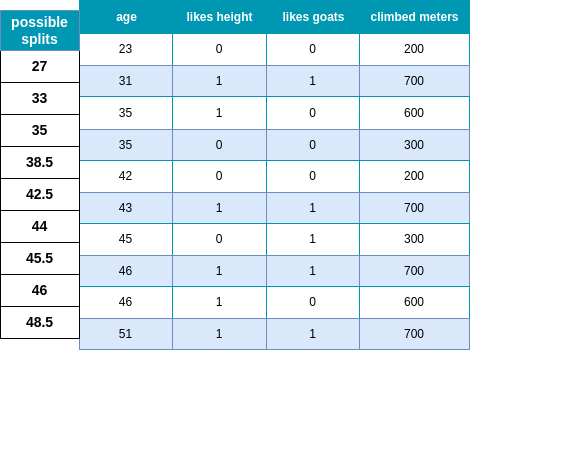

The diagram above was exported from draw.io. Its source (the exported page's mxGraphModel, read from the mxfile embedded in the PNG):
<mxGraphModel dx="1125" dy="712" grid="1" gridSize="10" guides="1" tooltips="1" connect="1" arrows="1" fold="1" page="1" pageScale="1" pageWidth="827" pageHeight="1169" math="0" shadow="0">
  <root>
    <mxCell id="0" />
    <mxCell id="1" parent="0" />
    <mxCell id="-phbwVF-EXlBaEfX6A40-18" value="Assets" style="childLayout=tableLayout;recursiveResize=0;strokeColor=#0097B2;fillColor=#A7C942;shadow=0;" parent="1" vertex="1">
      <mxGeometry x="219" y="40" width="390" height="349" as="geometry" />
    </mxCell>
    <mxCell id="-phbwVF-EXlBaEfX6A40-19" style="shape=tableRow;horizontal=0;startSize=0;swimlaneHead=0;swimlaneBody=0;top=0;left=0;bottom=0;right=0;dropTarget=0;collapsible=0;recursiveResize=0;expand=0;fontStyle=0;strokeColor=inherit;fillColor=#ffffff;" parent="-phbwVF-EXlBaEfX6A40-18" vertex="1">
      <mxGeometry width="390" height="33" as="geometry" />
    </mxCell>
    <mxCell id="-phbwVF-EXlBaEfX6A40-20" value="age" style="connectable=0;recursiveResize=0;strokeColor=inherit;fillColor=#0097B2;align=center;fontStyle=1;fontColor=#FFFFFF;html=1;" parent="-phbwVF-EXlBaEfX6A40-19" vertex="1">
      <mxGeometry width="93" height="33" as="geometry">
        <mxRectangle width="93" height="33" as="alternateBounds" />
      </mxGeometry>
    </mxCell>
    <mxCell id="-phbwVF-EXlBaEfX6A40-21" value="likes height" style="connectable=0;recursiveResize=0;strokeColor=inherit;fillColor=#0097B2;align=center;fontStyle=1;fontColor=#FFFFFF;html=1;" parent="-phbwVF-EXlBaEfX6A40-19" vertex="1">
      <mxGeometry x="93" width="94" height="33" as="geometry">
        <mxRectangle width="94" height="33" as="alternateBounds" />
      </mxGeometry>
    </mxCell>
    <mxCell id="-phbwVF-EXlBaEfX6A40-22" value="likes goats" style="connectable=0;recursiveResize=0;strokeColor=inherit;fillColor=#0097B2;align=center;fontStyle=1;fontColor=#FFFFFF;html=1;" parent="-phbwVF-EXlBaEfX6A40-19" vertex="1">
      <mxGeometry x="187" width="93" height="33" as="geometry">
        <mxRectangle width="93" height="33" as="alternateBounds" />
      </mxGeometry>
    </mxCell>
    <mxCell id="-phbwVF-EXlBaEfX6A40-227" value="climbed meters" style="connectable=0;recursiveResize=0;strokeColor=inherit;fillColor=#0097B2;align=center;fontStyle=1;fontColor=#FFFFFF;html=1;" parent="-phbwVF-EXlBaEfX6A40-19" vertex="1">
      <mxGeometry x="280" width="110" height="33" as="geometry">
        <mxRectangle width="110" height="33" as="alternateBounds" />
      </mxGeometry>
    </mxCell>
    <mxCell id="-phbwVF-EXlBaEfX6A40-23" value="" style="shape=tableRow;horizontal=0;startSize=0;swimlaneHead=0;swimlaneBody=0;top=0;left=0;bottom=0;right=0;dropTarget=0;collapsible=0;recursiveResize=0;expand=0;fontStyle=0;strokeColor=inherit;fillColor=#ffffff;" parent="-phbwVF-EXlBaEfX6A40-18" vertex="1">
      <mxGeometry y="33" width="390" height="32" as="geometry" />
    </mxCell>
    <mxCell id="-phbwVF-EXlBaEfX6A40-24" value="23" style="connectable=0;recursiveResize=0;strokeColor=inherit;fillColor=inherit;align=center;whiteSpace=wrap;html=1;" parent="-phbwVF-EXlBaEfX6A40-23" vertex="1">
      <mxGeometry width="93" height="32" as="geometry">
        <mxRectangle width="93" height="32" as="alternateBounds" />
      </mxGeometry>
    </mxCell>
    <mxCell id="-phbwVF-EXlBaEfX6A40-25" value="0" style="connectable=0;recursiveResize=0;strokeColor=inherit;fillColor=inherit;align=center;whiteSpace=wrap;html=1;" parent="-phbwVF-EXlBaEfX6A40-23" vertex="1">
      <mxGeometry x="93" width="94" height="32" as="geometry">
        <mxRectangle width="94" height="32" as="alternateBounds" />
      </mxGeometry>
    </mxCell>
    <mxCell id="-phbwVF-EXlBaEfX6A40-26" value="0" style="connectable=0;recursiveResize=0;strokeColor=inherit;fillColor=inherit;align=center;whiteSpace=wrap;html=1;" parent="-phbwVF-EXlBaEfX6A40-23" vertex="1">
      <mxGeometry x="187" width="93" height="32" as="geometry">
        <mxRectangle width="93" height="32" as="alternateBounds" />
      </mxGeometry>
    </mxCell>
    <mxCell id="-phbwVF-EXlBaEfX6A40-228" value="200" style="connectable=0;recursiveResize=0;strokeColor=inherit;fillColor=inherit;align=center;whiteSpace=wrap;html=1;" parent="-phbwVF-EXlBaEfX6A40-23" vertex="1">
      <mxGeometry x="280" width="110" height="32" as="geometry">
        <mxRectangle width="110" height="32" as="alternateBounds" />
      </mxGeometry>
    </mxCell>
    <mxCell id="-phbwVF-EXlBaEfX6A40-27" value="" style="shape=tableRow;horizontal=0;startSize=0;swimlaneHead=0;swimlaneBody=0;top=0;left=0;bottom=0;right=0;dropTarget=0;collapsible=0;recursiveResize=0;expand=0;fontStyle=1;strokeColor=inherit;fillColor=#EAF2D3;" parent="-phbwVF-EXlBaEfX6A40-18" vertex="1">
      <mxGeometry y="65" width="390" height="31" as="geometry" />
    </mxCell>
    <mxCell id="-phbwVF-EXlBaEfX6A40-28" value="31" style="connectable=0;recursiveResize=0;strokeColor=#6c8ebf;fillColor=#dae8fc;whiteSpace=wrap;html=1;" parent="-phbwVF-EXlBaEfX6A40-27" vertex="1">
      <mxGeometry width="93" height="31" as="geometry">
        <mxRectangle width="93" height="31" as="alternateBounds" />
      </mxGeometry>
    </mxCell>
    <mxCell id="-phbwVF-EXlBaEfX6A40-29" value="1" style="connectable=0;recursiveResize=0;strokeColor=#6c8ebf;fillColor=#dae8fc;whiteSpace=wrap;html=1;" parent="-phbwVF-EXlBaEfX6A40-27" vertex="1">
      <mxGeometry x="93" width="94" height="31" as="geometry">
        <mxRectangle width="94" height="31" as="alternateBounds" />
      </mxGeometry>
    </mxCell>
    <mxCell id="-phbwVF-EXlBaEfX6A40-30" value="1" style="connectable=0;recursiveResize=0;strokeColor=#6c8ebf;fillColor=#dae8fc;whiteSpace=wrap;html=1;" parent="-phbwVF-EXlBaEfX6A40-27" vertex="1">
      <mxGeometry x="187" width="93" height="31" as="geometry">
        <mxRectangle width="93" height="31" as="alternateBounds" />
      </mxGeometry>
    </mxCell>
    <mxCell id="-phbwVF-EXlBaEfX6A40-229" value="700" style="connectable=0;recursiveResize=0;strokeColor=#6c8ebf;fillColor=#dae8fc;whiteSpace=wrap;html=1;" parent="-phbwVF-EXlBaEfX6A40-27" vertex="1">
      <mxGeometry x="280" width="110" height="31" as="geometry">
        <mxRectangle width="110" height="31" as="alternateBounds" />
      </mxGeometry>
    </mxCell>
    <mxCell id="-phbwVF-EXlBaEfX6A40-31" value="" style="shape=tableRow;horizontal=0;startSize=0;swimlaneHead=0;swimlaneBody=0;top=0;left=0;bottom=0;right=0;dropTarget=0;collapsible=0;recursiveResize=0;expand=0;fontStyle=0;strokeColor=inherit;fillColor=#ffffff;" parent="-phbwVF-EXlBaEfX6A40-18" vertex="1">
      <mxGeometry y="96" width="390" height="33" as="geometry" />
    </mxCell>
    <mxCell id="-phbwVF-EXlBaEfX6A40-32" value="35" style="connectable=0;recursiveResize=0;strokeColor=inherit;fillColor=inherit;fontStyle=0;align=center;whiteSpace=wrap;html=1;" parent="-phbwVF-EXlBaEfX6A40-31" vertex="1">
      <mxGeometry width="93" height="33" as="geometry">
        <mxRectangle width="93" height="33" as="alternateBounds" />
      </mxGeometry>
    </mxCell>
    <mxCell id="-phbwVF-EXlBaEfX6A40-33" value="1" style="connectable=0;recursiveResize=0;strokeColor=inherit;fillColor=inherit;fontStyle=0;align=center;whiteSpace=wrap;html=1;" parent="-phbwVF-EXlBaEfX6A40-31" vertex="1">
      <mxGeometry x="93" width="94" height="33" as="geometry">
        <mxRectangle width="94" height="33" as="alternateBounds" />
      </mxGeometry>
    </mxCell>
    <mxCell id="-phbwVF-EXlBaEfX6A40-34" value="0" style="connectable=0;recursiveResize=0;strokeColor=inherit;fillColor=inherit;fontStyle=0;align=center;whiteSpace=wrap;html=1;" parent="-phbwVF-EXlBaEfX6A40-31" vertex="1">
      <mxGeometry x="187" width="93" height="33" as="geometry">
        <mxRectangle width="93" height="33" as="alternateBounds" />
      </mxGeometry>
    </mxCell>
    <mxCell id="-phbwVF-EXlBaEfX6A40-230" value="600" style="connectable=0;recursiveResize=0;strokeColor=inherit;fillColor=inherit;fontStyle=0;align=center;whiteSpace=wrap;html=1;" parent="-phbwVF-EXlBaEfX6A40-31" vertex="1">
      <mxGeometry x="280" width="110" height="33" as="geometry">
        <mxRectangle width="110" height="33" as="alternateBounds" />
      </mxGeometry>
    </mxCell>
    <mxCell id="-phbwVF-EXlBaEfX6A40-35" value="" style="shape=tableRow;horizontal=0;startSize=0;swimlaneHead=0;swimlaneBody=0;top=0;left=0;bottom=0;right=0;dropTarget=0;collapsible=0;recursiveResize=0;expand=0;fontStyle=1;strokeColor=inherit;fillColor=#EAF2D3;" parent="-phbwVF-EXlBaEfX6A40-18" vertex="1">
      <mxGeometry y="129" width="390" height="31" as="geometry" />
    </mxCell>
    <mxCell id="-phbwVF-EXlBaEfX6A40-36" value="35" style="connectable=0;recursiveResize=0;strokeColor=#6c8ebf;fillColor=#dae8fc;whiteSpace=wrap;html=1;" parent="-phbwVF-EXlBaEfX6A40-35" vertex="1">
      <mxGeometry width="93" height="31" as="geometry">
        <mxRectangle width="93" height="31" as="alternateBounds" />
      </mxGeometry>
    </mxCell>
    <mxCell id="-phbwVF-EXlBaEfX6A40-37" value="0" style="connectable=0;recursiveResize=0;strokeColor=#6c8ebf;fillColor=#dae8fc;whiteSpace=wrap;html=1;" parent="-phbwVF-EXlBaEfX6A40-35" vertex="1">
      <mxGeometry x="93" width="94" height="31" as="geometry">
        <mxRectangle width="94" height="31" as="alternateBounds" />
      </mxGeometry>
    </mxCell>
    <mxCell id="-phbwVF-EXlBaEfX6A40-38" value="0" style="connectable=0;recursiveResize=0;strokeColor=#6c8ebf;fillColor=#dae8fc;whiteSpace=wrap;html=1;" parent="-phbwVF-EXlBaEfX6A40-35" vertex="1">
      <mxGeometry x="187" width="93" height="31" as="geometry">
        <mxRectangle width="93" height="31" as="alternateBounds" />
      </mxGeometry>
    </mxCell>
    <mxCell id="-phbwVF-EXlBaEfX6A40-231" value="300" style="connectable=0;recursiveResize=0;strokeColor=#6c8ebf;fillColor=#dae8fc;whiteSpace=wrap;html=1;" parent="-phbwVF-EXlBaEfX6A40-35" vertex="1">
      <mxGeometry x="280" width="110" height="31" as="geometry">
        <mxRectangle width="110" height="31" as="alternateBounds" />
      </mxGeometry>
    </mxCell>
    <mxCell id="-phbwVF-EXlBaEfX6A40-40" value="" style="shape=tableRow;horizontal=0;startSize=0;swimlaneHead=0;swimlaneBody=0;top=0;left=0;bottom=0;right=0;dropTarget=0;collapsible=0;recursiveResize=0;expand=0;fontStyle=0;strokeColor=inherit;fillColor=#ffffff;" parent="-phbwVF-EXlBaEfX6A40-18" vertex="1">
      <mxGeometry y="160" width="390" height="32" as="geometry" />
    </mxCell>
    <mxCell id="-phbwVF-EXlBaEfX6A40-41" value="42" style="connectable=0;recursiveResize=0;strokeColor=inherit;fillColor=inherit;align=center;whiteSpace=wrap;html=1;" parent="-phbwVF-EXlBaEfX6A40-40" vertex="1">
      <mxGeometry width="93" height="32" as="geometry">
        <mxRectangle width="93" height="32" as="alternateBounds" />
      </mxGeometry>
    </mxCell>
    <mxCell id="-phbwVF-EXlBaEfX6A40-42" value="0" style="connectable=0;recursiveResize=0;strokeColor=inherit;fillColor=inherit;align=center;whiteSpace=wrap;html=1;" parent="-phbwVF-EXlBaEfX6A40-40" vertex="1">
      <mxGeometry x="93" width="94" height="32" as="geometry">
        <mxRectangle width="94" height="32" as="alternateBounds" />
      </mxGeometry>
    </mxCell>
    <mxCell id="-phbwVF-EXlBaEfX6A40-43" value="0" style="connectable=0;recursiveResize=0;strokeColor=inherit;fillColor=inherit;align=center;whiteSpace=wrap;html=1;" parent="-phbwVF-EXlBaEfX6A40-40" vertex="1">
      <mxGeometry x="187" width="93" height="32" as="geometry">
        <mxRectangle width="93" height="32" as="alternateBounds" />
      </mxGeometry>
    </mxCell>
    <mxCell id="-phbwVF-EXlBaEfX6A40-232" value="200" style="connectable=0;recursiveResize=0;strokeColor=inherit;fillColor=inherit;align=center;whiteSpace=wrap;html=1;" parent="-phbwVF-EXlBaEfX6A40-40" vertex="1">
      <mxGeometry x="280" width="110" height="32" as="geometry">
        <mxRectangle width="110" height="32" as="alternateBounds" />
      </mxGeometry>
    </mxCell>
    <mxCell id="-phbwVF-EXlBaEfX6A40-77" value="" style="shape=tableRow;horizontal=0;startSize=0;swimlaneHead=0;swimlaneBody=0;top=0;left=0;bottom=0;right=0;dropTarget=0;collapsible=0;recursiveResize=0;expand=0;fontStyle=1;strokeColor=inherit;fillColor=#EAF2D3;" parent="-phbwVF-EXlBaEfX6A40-18" vertex="1">
      <mxGeometry y="192" width="390" height="31" as="geometry" />
    </mxCell>
    <mxCell id="-phbwVF-EXlBaEfX6A40-78" value="43" style="connectable=0;recursiveResize=0;strokeColor=#6c8ebf;fillColor=#dae8fc;whiteSpace=wrap;html=1;" parent="-phbwVF-EXlBaEfX6A40-77" vertex="1">
      <mxGeometry width="93" height="31" as="geometry">
        <mxRectangle width="93" height="31" as="alternateBounds" />
      </mxGeometry>
    </mxCell>
    <mxCell id="-phbwVF-EXlBaEfX6A40-79" value="1" style="connectable=0;recursiveResize=0;strokeColor=#6c8ebf;fillColor=#dae8fc;whiteSpace=wrap;html=1;" parent="-phbwVF-EXlBaEfX6A40-77" vertex="1">
      <mxGeometry x="93" width="94" height="31" as="geometry">
        <mxRectangle width="94" height="31" as="alternateBounds" />
      </mxGeometry>
    </mxCell>
    <mxCell id="-phbwVF-EXlBaEfX6A40-80" value="1" style="connectable=0;recursiveResize=0;strokeColor=#6c8ebf;fillColor=#dae8fc;whiteSpace=wrap;html=1;" parent="-phbwVF-EXlBaEfX6A40-77" vertex="1">
      <mxGeometry x="187" width="93" height="31" as="geometry">
        <mxRectangle width="93" height="31" as="alternateBounds" />
      </mxGeometry>
    </mxCell>
    <mxCell id="-phbwVF-EXlBaEfX6A40-233" value="700" style="connectable=0;recursiveResize=0;strokeColor=#6c8ebf;fillColor=#dae8fc;whiteSpace=wrap;html=1;" parent="-phbwVF-EXlBaEfX6A40-77" vertex="1">
      <mxGeometry x="280" width="110" height="31" as="geometry">
        <mxRectangle width="110" height="31" as="alternateBounds" />
      </mxGeometry>
    </mxCell>
    <mxCell id="-phbwVF-EXlBaEfX6A40-81" value="" style="shape=tableRow;horizontal=0;startSize=0;swimlaneHead=0;swimlaneBody=0;top=0;left=0;bottom=0;right=0;dropTarget=0;collapsible=0;recursiveResize=0;expand=0;fontStyle=0;strokeColor=inherit;fillColor=#ffffff;" parent="-phbwVF-EXlBaEfX6A40-18" vertex="1">
      <mxGeometry y="223" width="390" height="32" as="geometry" />
    </mxCell>
    <mxCell id="-phbwVF-EXlBaEfX6A40-82" value="45" style="connectable=0;recursiveResize=0;strokeColor=inherit;fillColor=inherit;align=center;whiteSpace=wrap;html=1;" parent="-phbwVF-EXlBaEfX6A40-81" vertex="1">
      <mxGeometry width="93" height="32" as="geometry">
        <mxRectangle width="93" height="32" as="alternateBounds" />
      </mxGeometry>
    </mxCell>
    <mxCell id="-phbwVF-EXlBaEfX6A40-83" value="0" style="connectable=0;recursiveResize=0;strokeColor=inherit;fillColor=inherit;align=center;whiteSpace=wrap;html=1;" parent="-phbwVF-EXlBaEfX6A40-81" vertex="1">
      <mxGeometry x="93" width="94" height="32" as="geometry">
        <mxRectangle width="94" height="32" as="alternateBounds" />
      </mxGeometry>
    </mxCell>
    <mxCell id="-phbwVF-EXlBaEfX6A40-84" value="1" style="connectable=0;recursiveResize=0;strokeColor=inherit;fillColor=inherit;align=center;whiteSpace=wrap;html=1;" parent="-phbwVF-EXlBaEfX6A40-81" vertex="1">
      <mxGeometry x="187" width="93" height="32" as="geometry">
        <mxRectangle width="93" height="32" as="alternateBounds" />
      </mxGeometry>
    </mxCell>
    <mxCell id="-phbwVF-EXlBaEfX6A40-234" value="300" style="connectable=0;recursiveResize=0;strokeColor=inherit;fillColor=inherit;align=center;whiteSpace=wrap;html=1;" parent="-phbwVF-EXlBaEfX6A40-81" vertex="1">
      <mxGeometry x="280" width="110" height="32" as="geometry">
        <mxRectangle width="110" height="32" as="alternateBounds" />
      </mxGeometry>
    </mxCell>
    <mxCell id="-phbwVF-EXlBaEfX6A40-151" value="" style="shape=tableRow;horizontal=0;startSize=0;swimlaneHead=0;swimlaneBody=0;top=0;left=0;bottom=0;right=0;dropTarget=0;collapsible=0;recursiveResize=0;expand=0;fontStyle=1;strokeColor=inherit;fillColor=#EAF2D3;" parent="-phbwVF-EXlBaEfX6A40-18" vertex="1">
      <mxGeometry y="255" width="390" height="31" as="geometry" />
    </mxCell>
    <mxCell id="-phbwVF-EXlBaEfX6A40-152" value="46" style="connectable=0;recursiveResize=0;strokeColor=#6c8ebf;fillColor=#dae8fc;whiteSpace=wrap;html=1;" parent="-phbwVF-EXlBaEfX6A40-151" vertex="1">
      <mxGeometry width="93" height="31" as="geometry">
        <mxRectangle width="93" height="31" as="alternateBounds" />
      </mxGeometry>
    </mxCell>
    <mxCell id="-phbwVF-EXlBaEfX6A40-153" value="1" style="connectable=0;recursiveResize=0;strokeColor=#6c8ebf;fillColor=#dae8fc;whiteSpace=wrap;html=1;" parent="-phbwVF-EXlBaEfX6A40-151" vertex="1">
      <mxGeometry x="93" width="94" height="31" as="geometry">
        <mxRectangle width="94" height="31" as="alternateBounds" />
      </mxGeometry>
    </mxCell>
    <mxCell id="-phbwVF-EXlBaEfX6A40-154" value="1" style="connectable=0;recursiveResize=0;strokeColor=#6c8ebf;fillColor=#dae8fc;whiteSpace=wrap;html=1;" parent="-phbwVF-EXlBaEfX6A40-151" vertex="1">
      <mxGeometry x="187" width="93" height="31" as="geometry">
        <mxRectangle width="93" height="31" as="alternateBounds" />
      </mxGeometry>
    </mxCell>
    <mxCell id="-phbwVF-EXlBaEfX6A40-235" value="700" style="connectable=0;recursiveResize=0;strokeColor=#6c8ebf;fillColor=#dae8fc;whiteSpace=wrap;html=1;" parent="-phbwVF-EXlBaEfX6A40-151" vertex="1">
      <mxGeometry x="280" width="110" height="31" as="geometry">
        <mxRectangle width="110" height="31" as="alternateBounds" />
      </mxGeometry>
    </mxCell>
    <mxCell id="-phbwVF-EXlBaEfX6A40-159" value="" style="shape=tableRow;horizontal=0;startSize=0;swimlaneHead=0;swimlaneBody=0;top=0;left=0;bottom=0;right=0;dropTarget=0;collapsible=0;recursiveResize=0;expand=0;fontStyle=0;strokeColor=inherit;fillColor=#ffffff;" parent="-phbwVF-EXlBaEfX6A40-18" vertex="1">
      <mxGeometry y="286" width="390" height="32" as="geometry" />
    </mxCell>
    <mxCell id="-phbwVF-EXlBaEfX6A40-160" value="46" style="connectable=0;recursiveResize=0;strokeColor=inherit;fillColor=inherit;align=center;whiteSpace=wrap;html=1;" parent="-phbwVF-EXlBaEfX6A40-159" vertex="1">
      <mxGeometry width="93" height="32" as="geometry">
        <mxRectangle width="93" height="32" as="alternateBounds" />
      </mxGeometry>
    </mxCell>
    <mxCell id="-phbwVF-EXlBaEfX6A40-161" value="1" style="connectable=0;recursiveResize=0;strokeColor=inherit;fillColor=inherit;align=center;whiteSpace=wrap;html=1;" parent="-phbwVF-EXlBaEfX6A40-159" vertex="1">
      <mxGeometry x="93" width="94" height="32" as="geometry">
        <mxRectangle width="94" height="32" as="alternateBounds" />
      </mxGeometry>
    </mxCell>
    <mxCell id="-phbwVF-EXlBaEfX6A40-162" value="0" style="connectable=0;recursiveResize=0;strokeColor=inherit;fillColor=inherit;align=center;whiteSpace=wrap;html=1;" parent="-phbwVF-EXlBaEfX6A40-159" vertex="1">
      <mxGeometry x="187" width="93" height="32" as="geometry">
        <mxRectangle width="93" height="32" as="alternateBounds" />
      </mxGeometry>
    </mxCell>
    <mxCell id="-phbwVF-EXlBaEfX6A40-236" value="600" style="connectable=0;recursiveResize=0;strokeColor=inherit;fillColor=inherit;align=center;whiteSpace=wrap;html=1;" parent="-phbwVF-EXlBaEfX6A40-159" vertex="1">
      <mxGeometry x="280" width="110" height="32" as="geometry">
        <mxRectangle width="110" height="32" as="alternateBounds" />
      </mxGeometry>
    </mxCell>
    <mxCell id="-phbwVF-EXlBaEfX6A40-163" value="" style="shape=tableRow;horizontal=0;startSize=0;swimlaneHead=0;swimlaneBody=0;top=0;left=0;bottom=0;right=0;dropTarget=0;collapsible=0;recursiveResize=0;expand=0;fontStyle=1;strokeColor=inherit;fillColor=#EAF2D3;" parent="-phbwVF-EXlBaEfX6A40-18" vertex="1">
      <mxGeometry y="318" width="390" height="31" as="geometry" />
    </mxCell>
    <mxCell id="-phbwVF-EXlBaEfX6A40-164" value="51" style="connectable=0;recursiveResize=0;strokeColor=#6c8ebf;fillColor=#dae8fc;whiteSpace=wrap;html=1;" parent="-phbwVF-EXlBaEfX6A40-163" vertex="1">
      <mxGeometry width="93" height="31" as="geometry">
        <mxRectangle width="93" height="31" as="alternateBounds" />
      </mxGeometry>
    </mxCell>
    <mxCell id="-phbwVF-EXlBaEfX6A40-165" value="1" style="connectable=0;recursiveResize=0;strokeColor=#6c8ebf;fillColor=#dae8fc;whiteSpace=wrap;html=1;" parent="-phbwVF-EXlBaEfX6A40-163" vertex="1">
      <mxGeometry x="93" width="94" height="31" as="geometry">
        <mxRectangle width="94" height="31" as="alternateBounds" />
      </mxGeometry>
    </mxCell>
    <mxCell id="-phbwVF-EXlBaEfX6A40-166" value="1" style="connectable=0;recursiveResize=0;strokeColor=#6c8ebf;fillColor=#dae8fc;whiteSpace=wrap;html=1;" parent="-phbwVF-EXlBaEfX6A40-163" vertex="1">
      <mxGeometry x="187" width="93" height="31" as="geometry">
        <mxRectangle width="93" height="31" as="alternateBounds" />
      </mxGeometry>
    </mxCell>
    <mxCell id="-phbwVF-EXlBaEfX6A40-237" value="700" style="connectable=0;recursiveResize=0;strokeColor=#6c8ebf;fillColor=#dae8fc;whiteSpace=wrap;html=1;" parent="-phbwVF-EXlBaEfX6A40-163" vertex="1">
      <mxGeometry x="280" width="110" height="31" as="geometry">
        <mxRectangle width="110" height="31" as="alternateBounds" />
      </mxGeometry>
    </mxCell>
    <mxCell id="-phbwVF-EXlBaEfX6A40-210" value="" style="shape=tableRow;horizontal=0;startSize=0;swimlaneHead=0;swimlaneBody=0;strokeColor=inherit;top=0;left=0;bottom=0;right=0;collapsible=0;dropTarget=0;fillColor=none;points=[[0,0.5],[1,0.5]];portConstraint=eastwest;fontSize=16;" parent="1" vertex="1">
      <mxGeometry x="520" y="450" width="180" height="40" as="geometry" />
    </mxCell>
    <mxCell id="-phbwVF-EXlBaEfX6A40-211" value="" style="shape=partialRectangle;html=1;whiteSpace=wrap;connectable=0;strokeColor=inherit;overflow=hidden;fillColor=none;top=0;left=0;bottom=0;right=0;pointerEvents=1;fontSize=16;" parent="-phbwVF-EXlBaEfX6A40-210" vertex="1">
      <mxGeometry width="60" height="40" as="geometry">
        <mxRectangle width="60" height="40" as="alternateBounds" />
      </mxGeometry>
    </mxCell>
    <mxCell id="-phbwVF-EXlBaEfX6A40-212" value="" style="shape=partialRectangle;html=1;whiteSpace=wrap;connectable=0;strokeColor=inherit;overflow=hidden;fillColor=none;top=0;left=0;bottom=0;right=0;pointerEvents=1;fontSize=16;" parent="-phbwVF-EXlBaEfX6A40-210" vertex="1">
      <mxGeometry x="60" width="60" height="40" as="geometry">
        <mxRectangle width="60" height="40" as="alternateBounds" />
      </mxGeometry>
    </mxCell>
    <mxCell id="-phbwVF-EXlBaEfX6A40-213" value="" style="shape=partialRectangle;html=1;whiteSpace=wrap;connectable=0;strokeColor=inherit;overflow=hidden;fillColor=none;top=0;left=0;bottom=0;right=0;pointerEvents=1;fontSize=16;" parent="-phbwVF-EXlBaEfX6A40-210" vertex="1">
      <mxGeometry x="120" width="60" height="40" as="geometry">
        <mxRectangle width="60" height="40" as="alternateBounds" />
      </mxGeometry>
    </mxCell>
    <mxCell id="6ZtjowZS-qh4nn6BYCKP-7" value="&lt;b&gt;&lt;font style=&quot;font-size: 14px;&quot;&gt;27&lt;/font&gt;&lt;/b&gt;" style="connectable=0;recursiveResize=0;strokeColor=inherit;fillColor=inherit;align=center;whiteSpace=wrap;html=1;" vertex="1" parent="1">
      <mxGeometry x="140" y="90" width="79" height="32" as="geometry">
        <mxRectangle width="93" height="32" as="alternateBounds" />
      </mxGeometry>
    </mxCell>
    <mxCell id="6ZtjowZS-qh4nn6BYCKP-8" value="&lt;b&gt;&lt;font style=&quot;font-size: 14px;&quot;&gt;33&lt;/font&gt;&lt;/b&gt;" style="connectable=0;recursiveResize=0;strokeColor=inherit;fillColor=inherit;align=center;whiteSpace=wrap;html=1;" vertex="1" parent="1">
      <mxGeometry x="140" y="122" width="79" height="32" as="geometry">
        <mxRectangle width="93" height="32" as="alternateBounds" />
      </mxGeometry>
    </mxCell>
    <mxCell id="6ZtjowZS-qh4nn6BYCKP-9" value="&lt;b&gt;&lt;font style=&quot;font-size: 14px;&quot;&gt;38.5&lt;/font&gt;&lt;/b&gt;" style="connectable=0;recursiveResize=0;strokeColor=inherit;fillColor=inherit;align=center;whiteSpace=wrap;html=1;" vertex="1" parent="1">
      <mxGeometry x="140" y="186" width="79" height="32" as="geometry">
        <mxRectangle width="93" height="32" as="alternateBounds" />
      </mxGeometry>
    </mxCell>
    <mxCell id="6ZtjowZS-qh4nn6BYCKP-10" value="&lt;b&gt;&lt;font style=&quot;font-size: 14px;&quot;&gt;35&lt;/font&gt;&lt;/b&gt;" style="connectable=0;recursiveResize=0;strokeColor=inherit;fillColor=inherit;align=center;whiteSpace=wrap;html=1;" vertex="1" parent="1">
      <mxGeometry x="140" y="154" width="79" height="32" as="geometry">
        <mxRectangle width="93" height="32" as="alternateBounds" />
      </mxGeometry>
    </mxCell>
    <mxCell id="6ZtjowZS-qh4nn6BYCKP-11" value="&lt;font style=&quot;font-size: 14px;&quot;&gt;&lt;b&gt;42.5&lt;/b&gt;&lt;/font&gt;" style="connectable=0;recursiveResize=0;strokeColor=inherit;fillColor=inherit;align=center;whiteSpace=wrap;html=1;" vertex="1" parent="1">
      <mxGeometry x="140" y="218" width="79" height="32" as="geometry">
        <mxRectangle width="93" height="32" as="alternateBounds" />
      </mxGeometry>
    </mxCell>
    <mxCell id="6ZtjowZS-qh4nn6BYCKP-12" value="&lt;font style=&quot;font-size: 14px;&quot;&gt;&lt;b&gt;44&lt;/b&gt;&lt;/font&gt;" style="connectable=0;recursiveResize=0;strokeColor=inherit;fillColor=inherit;align=center;whiteSpace=wrap;html=1;" vertex="1" parent="1">
      <mxGeometry x="140" y="250" width="79" height="32" as="geometry">
        <mxRectangle width="93" height="32" as="alternateBounds" />
      </mxGeometry>
    </mxCell>
    <mxCell id="6ZtjowZS-qh4nn6BYCKP-13" value="&lt;b&gt;&lt;font style=&quot;font-size: 14px;&quot;&gt;45.5&lt;/font&gt;&lt;/b&gt;" style="connectable=0;recursiveResize=0;strokeColor=inherit;fillColor=inherit;align=center;whiteSpace=wrap;html=1;" vertex="1" parent="1">
      <mxGeometry x="140" y="282" width="79" height="32" as="geometry">
        <mxRectangle width="93" height="32" as="alternateBounds" />
      </mxGeometry>
    </mxCell>
    <mxCell id="6ZtjowZS-qh4nn6BYCKP-14" value="&lt;b&gt;&lt;font style=&quot;font-size: 14px;&quot;&gt;46&lt;/font&gt;&lt;/b&gt;" style="connectable=0;recursiveResize=0;strokeColor=inherit;fillColor=inherit;align=center;whiteSpace=wrap;html=1;" vertex="1" parent="1">
      <mxGeometry x="140" y="314" width="79" height="32" as="geometry">
        <mxRectangle width="93" height="32" as="alternateBounds" />
      </mxGeometry>
    </mxCell>
    <mxCell id="6ZtjowZS-qh4nn6BYCKP-15" value="&lt;b&gt;&lt;font style=&quot;font-size: 14px;&quot;&gt;48.5&lt;/font&gt;&lt;/b&gt;" style="connectable=0;recursiveResize=0;strokeColor=inherit;fillColor=inherit;align=center;whiteSpace=wrap;html=1;" vertex="1" parent="1">
      <mxGeometry x="140" y="346" width="79" height="32" as="geometry">
        <mxRectangle width="93" height="32" as="alternateBounds" />
      </mxGeometry>
    </mxCell>
    <mxCell id="6ZtjowZS-qh4nn6BYCKP-16" value="&lt;b&gt;&lt;font color=&quot;#ffffff&quot; style=&quot;font-size: 14px;&quot;&gt;possible splits&lt;/font&gt;&lt;/b&gt;" style="connectable=0;recursiveResize=0;strokeColor=#6c8ebf;fillColor=#0097B2;align=center;whiteSpace=wrap;html=1;" vertex="1" parent="1">
      <mxGeometry x="140" y="50" width="79" height="40" as="geometry">
        <mxRectangle width="93" height="32" as="alternateBounds" />
      </mxGeometry>
    </mxCell>
  </root>
</mxGraphModel>